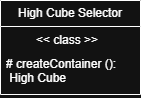

The diagram above was exported from draw.io. Its source (the exported page's mxGraphModel, read from the mxfile embedded in the PNG):
<mxGraphModel dx="469" dy="568" grid="1" gridSize="10" guides="1" tooltips="1" connect="1" arrows="1" fold="1" page="1" pageScale="1" pageWidth="2339" pageHeight="3300" math="0" shadow="0">
  <root>
    <mxCell id="0" />
    <mxCell id="1" parent="0" />
    <mxCell id="ighNsPz8JeIG3mA2_xe8-1" parent="1" style="swimlane;fontStyle=0;childLayout=stackLayout;horizontal=1;startSize=26;fillColor=none;horizontalStack=0;resizeParent=1;resizeParentMax=0;resizeLast=0;collapsible=1;marginBottom=0;whiteSpace=wrap;html=1;" value="High Cube Selector" vertex="1">
      <mxGeometry height="94" width="140" x="710" y="760" as="geometry" />
    </mxCell>
    <mxCell id="ighNsPz8JeIG3mA2_xe8-2" parent="ighNsPz8JeIG3mA2_xe8-1" style="text;strokeColor=none;fillColor=none;align=left;verticalAlign=top;spacingLeft=4;spacingRight=4;overflow=hidden;rotatable=0;points=[[0,0.5],[1,0.5]];portConstraint=eastwest;whiteSpace=wrap;html=1;" value="&lt;span style=&quot;white-space: pre;&quot;&gt;&#09;&lt;/span&gt;&amp;nbsp;&amp;lt;&amp;lt; class &amp;gt;&amp;gt;" vertex="1">
      <mxGeometry height="24" width="140" y="26" as="geometry" />
    </mxCell>
    <mxCell id="ighNsPz8JeIG3mA2_xe8-3" parent="ighNsPz8JeIG3mA2_xe8-1" style="text;strokeColor=none;fillColor=none;align=left;verticalAlign=top;spacingLeft=4;spacingRight=4;overflow=hidden;rotatable=0;points=[[0,0.5],[1,0.5]];portConstraint=eastwest;whiteSpace=wrap;html=1;" value="# createContainer ():&amp;nbsp; &amp;nbsp;High Cube" vertex="1">
      <mxGeometry height="44" width="140" y="50" as="geometry" />
    </mxCell>
  </root>
</mxGraphModel>